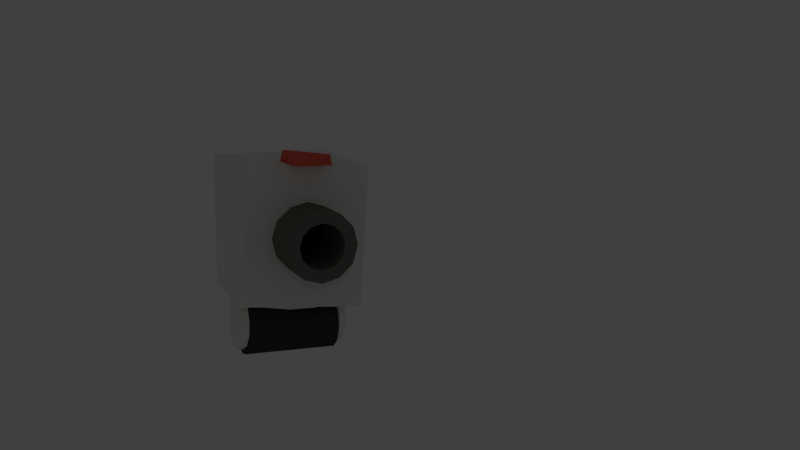 # Source: RobotLaveLinge2.blend  (saved by Blender 2.76.0; exported with 4.5.12 LTS)
import bpy
from mathutils import Matrix  # noqa: F401  (used for matrix-valued properties, if any)

bpy.ops.wm.read_factory_settings(use_empty=True)
scene = bpy.context.scene
scene.name = 'Scene'

# ---- collections
col_collection_1 = bpy.data.collections.new('Collection 1'); scene.collection.children.link(col_collection_1)

# ---- materials (node trees are filled in below, after node groups)
mat_material_003 = bpy.data.materials.new('Material.003')
mat_material_003.alpha_threshold = 0.0
mat_material_003.use_transparent_shadow = False
mat_material_003.diffuse_color = (0.8388, 0.8388, 0.7913, 1.0)
mat_material_003.roughness = 0.5
mat_material_003.specular_intensity = 1.0
mat_material_004 = bpy.data.materials.new('Material.004')
mat_material_004.alpha_threshold = 0.0
mat_material_004.use_transparent_shadow = False
mat_material_004.diffuse_color = (0.8388, 0.8388, 0.7913, 1.0)
mat_material_004.roughness = 0.5
mat_material_004.specular_intensity = 1.0
mat_material_005 = bpy.data.materials.new('Material.005')
mat_material_005.alpha_threshold = 0.0
mat_material_005.use_transparent_shadow = False
mat_material_005.diffuse_color = (0.04955, 0.04955, 0.04277, 1.0)
mat_material_005.roughness = 0.5
mat_material_005.specular_intensity = 0.09615
mat_canon = bpy.data.materials.new('Canon')
mat_canon.alpha_threshold = 0.0
mat_canon.use_transparent_shadow = False
mat_canon.diffuse_color = (0.1559, 0.1559, 0.1329, 1.0)
mat_canon.roughness = 0.5
mat_canon.specular_intensity = 1.0
mat_t_te = bpy.data.materials.new('Tête')
mat_t_te.alpha_threshold = 0.0
mat_t_te.use_transparent_shadow = False
mat_t_te.diffuse_color = (0.8632, 0.1274, 0.08372, 1.0)
mat_t_te.roughness = 0.5
mat_t_te.specular_intensity = 1.0
mat_corps = bpy.data.materials.new('Corps')
mat_corps.alpha_threshold = 0.0
mat_corps.use_transparent_shadow = False
mat_corps.diffuse_color = (0.8388, 0.8388, 0.7913, 1.0)
mat_corps.roughness = 0.5
mat_corps.specular_intensity = 1.0
mat_fond = bpy.data.materials.new('Fond')
mat_fond.alpha_threshold = 0.0
mat_fond.use_transparent_shadow = False
mat_fond.diffuse_color = (0.02539, 0.02539, 0.02539, 1.0)
mat_fond.roughness = 0.5
mat_fond.specular_intensity = 0.0

# ---- material node trees

# ---- world
world_world = bpy.data.worlds.new('World'); scene.world = world_world
world_world.color = (0.05088, 0.05088, 0.05088)
world_world.use_sun_shadow = False
world_world.sun_shadow_jitter_overblur = 0.0
world_world.cycles.sampling_method = 'MANUAL'
world_world.cycles.sample_map_resolution = 256

# ---- cameras
cam_camera_002 = bpy.data.cameras.new('Camera.002')
cam_camera_002.clip_end = 100.0
cam_camera_002.lens = 35.0
cam_camera_002.sensor_width = 32.0
cam_camera_002.sensor_height = 18.0
cam_camera_002.display_size = 2.0
cam_camera_002.dof.focus_distance = 0.0
cam_camera_002.dof.aperture_fstop = 128.0
cam_camera_002.dof.aperture_blades = 6

# ---- lights
light_spot = bpy.data.lights.new('Spot', 'SPOT')
light_spot.transmission_factor = 0.0
light_spot.energy = 100.0
light_spot.shadow_buffer_clip_start = 0.5
light_spot.shadow_soft_size = 0.1
light_spot.shadow_maximum_resolution = 0.006
light_spot.use_absolute_resolution = True
light_spot.spot_blend = 0.0
light_spot.spot_size = 1.026
light_spot.cycles.use_multiple_importance_sampling = False

# ---- meshes
me_cylinder_004 = bpy.data.meshes.new('Cylinder.004')
me_cylinder_004.from_pydata([(2.823e-30, 0.27, -0.305), (-2.823e-30, 0.27, 0.305), (0.135, 0.2338, -0.305), (0.135, 0.2338, 0.305), (0.2338, 0.135, -0.305), (0.2338, 0.135, 0.305), (0.27, -1.18e-08, -0.305), (0.27, -1.18e-08, 0.305), (0.2338, -0.135, -0.305), (0.2338, -0.135, 0.305), (0.135, -0.2338, -0.305), (0.135, -0.2338, 0.305), (4.077e-08, -0.27, -0.305), (4.077e-08, -0.27, 0.305), (-0.135, -0.2338, -0.305), (-0.135, -0.2338, 0.305), (-0.2338, -0.135, -0.305), (-0.2338, -0.135, 0.305), (-0.27, -1.255e-07, -0.305), (-0.27, -1.255e-07, 0.305), (-0.2338, 0.135, -0.305), (-0.2338, 0.135, 0.305), (-0.135, 0.2338, -0.305), (-0.135, 0.2338, 0.305), (2.823e-30, 0.27, 8.711), (-2.823e-30, 0.27, 9.321), (0.135, 0.2338, 8.711), (0.135, 0.2338, 9.321), (0.2338, 0.135, 8.711), (0.2338, 0.135, 9.321), (0.27, -1.18e-08, 8.711), (0.27, -1.18e-08, 9.321), (0.2338, -0.135, 8.711), (0.2338, -0.135, 9.321), (0.135, -0.2338, 8.711), (0.135, -0.2338, 9.321), (4.077e-08, -0.27, 8.711), (4.077e-08, -0.27, 9.321), (-0.135, -0.2338, 8.711), (-0.135, -0.2338, 9.321), (-0.2338, -0.135, 8.711), (-0.2338, -0.135, 9.321), (-0.27, -1.255e-07, 8.711), (-0.27, -1.255e-07, 9.321), (-0.2338, 0.135, 8.711), (-0.2338, 0.135, 9.321), (-0.135, 0.2338, 8.711), (-0.135, 0.2338, 9.321), (-0.5148, 0.1683, 5.63), (-0.4949, 0.09402, 5.63), (-0.3967, 0.2, 7.574), (-0.3768, 0.1257, 7.574), (-0.1921, 0.2548, 8.697), (-0.1721, 0.1805, 8.697), (0.0442, 0.3181, 8.697), (0.06411, 0.2438, 8.697), (0.2488, 0.3729, 7.574), (0.2687, 0.2986, 7.574), (0.3669, 0.4046, 5.63), (0.3868, 0.3303, 5.63), (0.3669, 0.4046, 3.386), (0.3868, 0.3303, 3.386), (0.2488, 0.3729, 1.442), (0.2687, 0.2986, 1.442), (0.0442, 0.3181, 0.3198), (0.06411, 0.2438, 0.3198), (-0.1921, 0.2548, 0.3198), (-0.1721, 0.1805, 0.3198), (-0.3967, 0.2, 1.442), (-0.3768, 0.1257, 1.442), (-0.5148, 0.1683, 3.386), (-0.4949, 0.09402, 3.386)], [], [(0, 1, 3, 2), (2, 3, 5, 4), (4, 5, 7, 6), (6, 7, 9, 8), (8, 9, 11, 10), (10, 11, 13, 12), (12, 13, 15, 14), (14, 15, 17, 16), (16, 17, 19, 18), (18, 19, 21, 20), (3, 1, 23, 21, 19, 17, 15, 13, 11, 9, 7, 5), (22, 23, 1, 0), (20, 21, 23, 22), (0, 2, 4, 6, 8, 10, 12, 14, 16, 18, 20, 22), (24, 25, 27, 26), (26, 27, 29, 28), (28, 29, 31, 30), (30, 31, 33, 32), (32, 33, 35, 34), (34, 35, 37, 36), (36, 37, 39, 38), (38, 39, 41, 40), (40, 41, 43, 42), (42, 43, 45, 44), (27, 25, 47, 45, 43, 41, 39, 37, 35, 33, 31, 29), (46, 47, 25, 24), (44, 45, 47, 46), (24, 26, 28, 30, 32, 34, 36, 38, 40, 42, 44, 46), (48, 49, 51, 50), (50, 51, 53, 52), (52, 53, 55, 54), (54, 55, 57, 56), (56, 57, 59, 58), (58, 59, 61, 60), (60, 61, 63, 62), (62, 63, 65, 64), (64, 65, 67, 66), (66, 67, 69, 68), (51, 49, 71, 69, 67, 65, 63, 61, 59, 57, 55, 53), (70, 71, 49, 48), (68, 69, 71, 70), (48, 50, 52, 54, 56, 58, 60, 62, 64, 66, 68, 70)])
me_cylinder_004.polygons.foreach_set('material_index', [0, 0, 0, 0, 0, 0, 0, 0, 0, 0, 0, 0, 0, 0, 0, 0, 0, 0, 0, 0, 0, 0, 0, 0, 0, 0, 0, 0, 1, 1, 1, 1, 1, 1, 1, 1, 1, 1, 1, 1, 1, 1])
me_cylinder_004.materials.append(mat_material_003)
me_cylinder_004.materials.append(mat_material_004)
me_cylinder_004.use_remesh_preserve_volume = False
me_cylinder_004.use_remesh_preserve_attributes = False
me_cylinder_004.use_mirror_vertex_groups = False
me_cylinder_004.update()
me_cylinder_003 = bpy.data.meshes.new('Cylinder.003')
me_cylinder_003.from_pydata([(-2.823e-30, 0.27, -0.305), (2.823e-30, 0.27, 0.305), (0.135, 0.2338, -0.305), (0.135, 0.2338, 0.305), (0.2338, 0.135, -0.305), (0.2338, 0.135, 0.305), (0.27, -1.18e-08, -0.305), (0.27, -1.18e-08, 0.305), (0.2338, -0.135, -0.305), (0.2338, -0.135, 0.305), (0.135, -0.2338, -0.305), (0.135, -0.2338, 0.305), (4.077e-08, -0.27, -0.305), (4.077e-08, -0.27, 0.305), (-0.135, -0.2338, -0.305), (-0.135, -0.2338, 0.305), (-0.2338, -0.135, -0.305), (-0.2338, -0.135, 0.305), (-0.27, -1.255e-07, -0.305), (-0.27, -1.255e-07, 0.305), (-0.2338, 0.135, -0.305), (-0.2338, 0.135, 0.305), (-0.135, 0.2338, -0.305), (-0.135, 0.2338, 0.305)], [], [(0, 1, 3, 2), (2, 3, 5, 4), (4, 5, 7, 6), (6, 7, 9, 8), (8, 9, 11, 10), (10, 11, 13, 12), (12, 13, 15, 14), (14, 15, 17, 16), (16, 17, 19, 18), (18, 19, 21, 20), (3, 1, 23, 21, 19, 17, 15, 13, 11, 9, 7, 5), (22, 23, 1, 0), (20, 21, 23, 22), (0, 2, 4, 6, 8, 10, 12, 14, 16, 18, 20, 22)])
me_cylinder_003.materials.append(mat_material_005)
me_cylinder_003.use_remesh_preserve_volume = False
me_cylinder_003.use_remesh_preserve_attributes = False
me_cylinder_003.use_mirror_vertex_groups = False
me_cylinder_003.update()
me_cylinder = bpy.data.meshes.new('Cylinder')
me_cylinder.from_pydata([(-0.009659, 0.5974, -0.4122), (0.009012, 0.5998, -0.5337), (0.008707, 0.5977, 0.4152), (-0.009012, 0.5998, 0.5337), (0.2903, 0.5222, -0.4112), (0.3077, 0.515, -0.5337), (0.3064, 0.5132, 0.4152), (0.2921, 0.524, 0.5337), (0.5125, 0.3071, -0.4112), (0.524, 0.2921, -0.5337), (0.5219, 0.2913, 0.4152), (0.515, 0.3077, 0.5337), (0.5974, 0.009659, -0.4112), (0.5998, -0.009012, -0.5337), (0.5977, -0.008707, 0.4152), (0.5998, 0.009012, 0.5337), (0.5222, -0.2903, -0.4112), (0.515, -0.3077, -0.5337), (0.5132, -0.3064, 0.4152), (0.524, -0.2921, 0.5337), (0.3071, -0.5125, -0.4112), (0.2921, -0.524, -0.5337), (0.2913, -0.5219, 0.4152), (0.3077, -0.515, 0.5337), (0.008707, -0.5977, -0.4143), (-0.009012, -0.5998, -0.5337), (-0.009659, -0.5974, 0.4112), (0.009012, -0.5998, 0.5337), (-0.2913, -0.5219, -0.4152), (-0.3077, -0.515, -0.5337), (-0.3071, -0.5125, 0.4112), (-0.2921, -0.524, 0.5337), (-0.5132, -0.3064, -0.4152), (-0.524, -0.2921, -0.5337), (-0.5222, -0.2903, 0.4112), (-0.515, -0.3077, 0.5337), (-0.5977, -0.008707, -0.4152), (-0.5998, 0.009012, -0.5337), (-0.5974, 0.009659, 0.4112), (-0.5998, -0.009012, 0.5337), (-0.5219, 0.2913, -0.4152), (-0.515, 0.3077, -0.5337), (-0.5125, 0.3071, 0.4112), (-0.524, 0.2921, 0.5337), (-0.3064, 0.5132, -0.4152), (-0.2921, 0.524, -0.5337), (-0.2903, 0.5222, 0.4112), (-0.3077, 0.515, 0.5337), (0.02059, 0.3856, -0.4122), (0.003461, 0.3859, -0.5341), (-0.01991, 0.3856, 0.4152), (-0.003396, 0.3859, 0.5341), (0.2106, 0.3236, -0.4112), (0.196, 0.3325, -0.5341), (0.1756, 0.3439, 0.4152), (0.19, 0.3359, 0.5341), (0.3442, 0.175, -0.4112), (0.3359, 0.1899, -0.5341), (0.324, 0.21, 0.4152), (0.3325, 0.1959, 0.5341), (0.3856, -0.02058, -0.4112), (0.3859, -0.003481, -0.5341), (0.3856, 0.01991, 0.4152), (0.3859, 0.003396, 0.5341), (0.3236, -0.2106, -0.4112), (0.3325, -0.196, -0.5341), (0.3439, -0.1756, 0.4152), (0.3359, -0.19, 0.5341), (0.175, -0.3442, -0.4112), (0.1899, -0.3359, -0.5341), (0.21, -0.324, 0.4152), (0.1959, -0.3325, 0.5341), (-0.01989, -0.3856, -0.4143), (-0.003415, -0.3859, -0.5341), (0.02058, -0.3856, 0.4112), (0.003481, -0.3859, 0.5341), (-0.21, -0.324, -0.4152), (-0.1959, -0.3325, -0.5341), (-0.175, -0.3442, 0.4112), (-0.1899, -0.3359, 0.5341), (-0.3439, -0.1756, -0.4152), (-0.3359, -0.19, -0.5341), (-0.3236, -0.2106, 0.4112), (-0.3325, -0.196, 0.5341), (-0.3856, 0.01991, -0.4152), (-0.3859, 0.003395, -0.5341), (-0.3856, -0.02058, 0.4112), (-0.3859, -0.003481, 0.5341), (-0.324, 0.21, -0.4152), (-0.3325, 0.1959, -0.5341), (-0.3442, 0.175, 0.4112), (-0.3359, 0.1899, 0.5341), (-0.1756, 0.3439, -0.4152), (-0.19, 0.3359, -0.5341), (-0.2106, 0.3236, 0.4112), (-0.196, 0.3325, 0.5341), (-0.3853, 1.362, -0.03547), (-0.3238, 1.235, 0.02718), (-0.3238, 1.426, -0.6857), (-0.3853, 1.235, -0.6237), (0.2644, 1.426, 0.02718), (0.3284, 1.235, -0.03547), (0.3284, 1.362, -0.6237), (0.2644, 1.235, -0.6857), (-1.097, 1.161, -2.351), (-0.9938, -1.258, -2.452), (-1.097, -1.153, -0.3512), (-0.9938, 1.263, -0.2464), (1.006, 1.263, -2.452), (1.006, -1.258, -0.2464), (0.3667, -0.4522, -0.2464), (0.3, -0.5189, -0.2526), (0.1302, -0.5644, -0.2633), (9.034e-08, -0.5993, -0.2715), (-0.171, -0.5535, -0.2785), (-0.3, -0.5189, -0.2838), (-0.4255, -0.3934, -0.2851), (-0.5196, -0.2993, -0.2861), (-0.5655, -0.1281, -0.2815), (-0.6, 0.0007054, -0.278), (-0.5544, 0.1709, -0.2686), (-0.5196, 0.3007, -0.2614), (-0.396, 0.4243, -0.2499), (-0.3585, 0.4618, -0.2464), (1.107, -1.153, -2.351), (1.107, 1.161, -0.3512), (-0.3, 0.5203, -0.2519), (-0.1302, 0.5658, -0.2625), (9.313e-10, 0.6007, -0.2707), (0.1709, 0.5549, -0.2777), (0.3, 0.5203, -0.283), (0.4255, 0.3948, -0.2843), (0.5196, 0.3007, -0.2853), (0.5655, 0.1296, -0.2807), (0.6, 0.0007057, -0.2772), (0.5544, -0.1695, -0.2678), (0.5196, -0.2993, -0.2606), (0.3961, -0.4228, -0.2492), (9.546e-07, 0.0006966, -0.2468), (8.554e-06, 0.0007007, -0.2468), (1.83e-05, 0.0007057, -0.2468), (1.073e-05, 0.0007097, -0.2468), (1.014e-06, 0.0007149, -0.2468), (4.579e-06, 0.0007113, -0.2468), (9.15e-06, 0.0007066, -0.2468), (5.142e-06, 0.0007061, -0.2468), (9.313e-10, 0.0007057, -0.2468), (-4.164e-06, 0.000706, -0.2468), (-9.506e-06, 0.0007066, -0.2468), (-5.837e-06, 0.0007102, -0.2468), (-1.132e-06, 0.0007145, -0.2468), (-6.361e-07, 0.0007104, -0.2468), (9.313e-10, 0.0007054, -0.2468), (-3.902e-07, 0.0007014, -0.2468), (-8.931e-07, 0.0006963, -0.2468), (-4.458e-06, 0.0006999, -0.2468), (-9.029e-06, 0.0007047, -0.2468), (-5.036e-06, 0.0006971, -0.2468), (9.034e-08, 0.0006875, -0.2468), (4.073e-06, 0.0006952, -0.2468), (9.18e-06, 0.0007047, -0.2468), (5.578e-06, 0.0007011, -0.2468), (0.3, 0.5203, -1.993), (0.5196, 0.3007, -1.993), (5.588e-09, 0.6007, -1.993), (9.155e-06, 0.0007067, -1.993), (1.019e-06, 0.0007149, -1.993), (5.588e-09, 0.0007057, -1.993), (0.6, 0.0007057, -1.993), (1.83e-05, 0.0007057, -1.993), (-0.3, 0.5203, -1.993), (-9.501e-06, 0.0007067, -1.993), (9.593e-07, 0.0006966, -1.993), (0.5196, -0.2993, -1.993), (-0.5196, 0.3007, -1.993), (-1.127e-06, 0.0007145, -1.993), (9.185e-06, 0.0007047, -1.993), (0.3, -0.5189, -1.993), (-0.6, 0.0007054, -1.993), (5.588e-09, 0.0007054, -1.993), (9.499e-08, 0.0006875, -1.993), (9.499e-08, -0.5993, -1.993), (-0.5196, -0.2993, -1.993), (-8.885e-07, 0.0006963, -1.993), (-9.025e-06, 0.0007047, -1.993), (-0.3, -0.5189, -1.993)], [], [(5, 6, 9), (9, 10, 13), (13, 14, 17), (17, 18, 21), (21, 22, 25), (25, 26, 29), (29, 30, 33), (33, 34, 37), (37, 38, 41), (41, 42, 45), (3, 7, 4), (45, 46, 1), (7, 11, 8), (11, 15, 12), (15, 19, 16), (19, 23, 20), (23, 27, 24), (27, 31, 28), (31, 35, 32), (35, 39, 36), (39, 43, 40), (43, 47, 44), (47, 3, 0), (0, 3, 2, 1), (6, 5, 4, 7), (10, 9, 8, 11), (14, 13, 12, 15), (18, 17, 16, 19), (22, 21, 20, 23), (26, 25, 24, 27), (30, 29, 28, 31), (34, 33, 32, 35), (38, 37, 36, 39), (42, 41, 40, 43), (46, 45, 44, 47), (3, 4, 5, 2), (7, 8, 9, 6), (11, 12, 13, 10), (15, 16, 17, 14), (19, 20, 21, 18), (23, 24, 25, 22), (27, 28, 29, 26), (31, 32, 33, 30), (35, 36, 37, 34), (39, 40, 41, 38), (43, 44, 45, 42), (47, 0, 1, 46), (1, 2, 5), (57, 54, 53), (61, 58, 57), (65, 62, 61), (69, 66, 65), (73, 70, 69), (77, 74, 73), (81, 78, 77), (85, 82, 81), (89, 86, 85), (93, 90, 89), (52, 55, 51), (49, 94, 93), (56, 59, 55), (60, 63, 59), (64, 67, 63), (68, 71, 67), (72, 75, 71), (76, 79, 75), (80, 83, 79), (84, 87, 83), (88, 91, 87), (92, 95, 91), (48, 51, 95), (49, 50, 51, 48), (55, 52, 53, 54), (59, 56, 57, 58), (63, 60, 61, 62), (67, 64, 65, 66), (71, 68, 69, 70), (75, 72, 73, 74), (79, 76, 77, 78), (83, 80, 81, 82), (87, 84, 85, 86), (91, 88, 89, 90), (95, 92, 93, 94), (50, 53, 52, 51), (54, 57, 56, 55), (58, 61, 60, 59), (62, 65, 64, 63), (66, 69, 68, 67), (70, 73, 72, 71), (74, 77, 76, 75), (78, 81, 80, 79), (82, 85, 84, 83), (86, 89, 88, 87), (90, 93, 92, 91), (94, 49, 48, 95), (53, 50, 49), (1, 5, 53, 49), (45, 1, 49, 93), (3, 47, 95, 51), (7, 3, 51, 55), (5, 9, 57, 53), (11, 7, 55, 59), (9, 13, 61, 57), (15, 11, 59, 63), (13, 17, 65, 61), (19, 15, 63, 67), (17, 21, 69, 65), (23, 19, 67, 71), (21, 25, 73, 69), (27, 23, 71, 75), (25, 29, 77, 73), (31, 27, 75, 79), (29, 33, 81, 77), (35, 31, 79, 83), (33, 37, 85, 81), (39, 35, 83, 87), (37, 41, 89, 85), (43, 39, 87, 91), (41, 45, 93, 89), (47, 43, 91, 95), (99, 98, 96), (103, 102, 98), (101, 100, 102), (97, 96, 100), (98, 102, 100), (103, 99, 97), (97, 99, 96), (99, 103, 98), (103, 101, 102), (101, 97, 100), (96, 98, 100), (101, 103, 97), (104, 105, 106), (107, 104, 106), (104, 108, 105), (106, 105, 109), (107, 106, 109, 110, 111, 112, 113, 114, 115, 116, 117, 118, 119, 120, 121, 122, 123), (108, 104, 107), (108, 124, 105), (105, 124, 109), (125, 107, 123, 126, 127, 128, 129, 130, 131, 132, 133, 134, 135, 136, 137, 110, 109), (125, 108, 107), (108, 125, 124), (125, 109, 124), (138, 139, 140, 141, 142, 143, 144, 145, 146, 147, 148, 149, 150, 151, 152, 153, 154, 155, 156, 157, 158, 159, 160, 161), (130, 129, 162), (131, 130, 162, 163), (129, 128, 164, 162), (132, 131, 163), (162, 165, 166, 163), (164, 167, 165, 162), (128, 127, 164), (133, 132, 163, 168), (163, 166, 169, 168), (144, 143, 166, 165), (170, 171, 167, 164), (146, 145, 165, 167), (127, 126, 170, 164), (134, 133, 168), (168, 169, 172, 173), (142, 141, 169, 166), (145, 144, 165), (143, 142, 166), (174, 175, 171, 170), (148, 147, 167, 171), (147, 146, 167), (126, 123, 122, 170), (135, 134, 168, 173), (173, 172, 176, 177), (140, 139, 172, 169), (141, 140, 169), (178, 179, 175, 174), (122, 121, 174, 170), (150, 149, 171, 175), (149, 148, 171), (136, 135, 173), (137, 136, 173, 177), (177, 176, 180, 181), (138, 161, 176, 172), (139, 138, 172), (182, 183, 179, 178), (120, 119, 178, 174), (152, 151, 175, 179), (121, 120, 174), (151, 150, 175), (111, 110, 137, 177), (112, 111, 177, 181), (181, 180, 184, 185), (160, 159, 180, 176), (161, 160, 176), (185, 184, 183, 182), (118, 117, 182, 178), (154, 153, 179, 183), (119, 118, 178), (153, 152, 179), (113, 112, 181), (114, 113, 181, 185), (158, 157, 184, 180), (159, 158, 180), (116, 115, 185, 182), (156, 155, 183, 184), (117, 116, 182), (155, 154, 183), (115, 114, 185), (157, 156, 184)])
me_cylinder.polygons.foreach_set('material_index', [0, 0, 0, 0, 0, 0, 0, 0, 0, 0, 0, 0, 0, 0, 0, 0, 0, 0, 0, 0, 0, 0, 0, 0, 0, 0, 0, 0, 0, 0, 0, 0, 0, 0, 0, 0, 0, 0, 0, 0, 0, 0, 0, 0, 0, 0, 0, 0, 0, 0, 0, 0, 0, 0, 0, 0, 0, 0, 0, 0, 0, 0, 0, 0, 0, 0, 0, 0, 0, 0, 0, 0, 0, 0, 0, 0, 0, 0, 0, 0, 0, 0, 0, 0, 0, 0, 0, 0, 0, 0, 0, 0, 0, 0, 0, 0, 0, 0, 0, 0, 0, 0, 0, 0, 0, 0, 0, 0, 0, 0, 0, 0, 0, 0, 0, 0, 0, 0, 0, 0, 1, 1, 1, 1, 1, 1, 1, 1, 1, 1, 1, 1, 2, 2, 2, 2, 2, 2, 2, 2, 2, 2, 2, 2, 2, 3, 3, 3, 3, 3, 3, 3, 3, 3, 2, 3, 2, 3, 3, 3, 2, 2, 2, 3, 2, 2, 3, 3, 3, 2, 2, 3, 3, 2, 2, 3, 3, 3, 2, 2, 3, 3, 2, 3, 2, 3, 3, 3, 2, 2, 3, 3, 2, 3, 2, 3, 3, 2, 2, 3, 2, 3, 2, 3, 2])
me_cylinder.materials.append(mat_canon)
me_cylinder.materials.append(mat_t_te)
me_cylinder.materials.append(mat_corps)
me_cylinder.materials.append(mat_fond)
me_cylinder.use_remesh_preserve_volume = False
me_cylinder.use_remesh_preserve_attributes = False
me_cylinder.use_mirror_vertex_groups = False
me_cylinder.update()
arm_armature_005 = bpy.data.armatures.new('Armature.005')  # bones are not reproduced
arm_armature = bpy.data.armatures.new('Armature')  # bones are not reproduced
arm_armature_003 = bpy.data.armatures.new('Armature.003')  # bones are not reproduced

# ---- objects
ob_a_support_roues = bpy.data.objects.new('a_Support Roues', arm_armature_005)
ob_support_roue = bpy.data.objects.new('Support roue', me_cylinder_004)
ob_a_roue = bpy.data.objects.new('a_Roue', arm_armature)
ob_roue = bpy.data.objects.new('Roue', me_cylinder_003)
ob_a_corps = bpy.data.objects.new('a_Corps', arm_armature_003)
ob_corps = bpy.data.objects.new('Corps', me_cylinder)
ob_spot = bpy.data.objects.new('Spot', light_spot)
ob_camera = bpy.data.objects.new('Camera', cam_camera_002)

# ---- transforms, parenting, visibility, modifiers, constraints
ob_a_support_roues.location = (0.0, 0.0, 0.4)
ob_a_support_roues.rotation_euler = (-1.374, 1.499, 11.15)
ob_a_support_roues.show_in_front = True
ob_a_support_roues.lineart.crease_threshold = 0.0
ob_support_roue.parent = ob_a_support_roues
ob_support_roue.matrix_parent_inverse = Matrix(((0.01108, -0.0713, -0.9974, 0.399), (0.04277, 0.9966, -0.07077, 0.02831), (0.999, -0.04188, 0.0141, -0.005638), (0.0, 0.0, 0.0, 1.0)))
ob_support_roue.location = (-0.8967, -0.02297, 0.5345)
ob_support_roue.rotation_euler = (1.571, 0.2618, 1.571)
ob_support_roue.scale = (1.82, 1.82, 0.1983)
ob_support_roue.lineart.crease_threshold = 0.0
_vg = ob_support_roue.vertex_groups.new(name='rot_support')
_vg.add([0, 1, 2, 3, 4, 5, 6, 7, 8, 9, 10, 11, 12, 13, 14, 15, 16, 17, 18, 19, 20, 21, 22, 23, 24, 25, 26, 27, 28, 29, 30, 31, 32, 33, 34, 35, 36, 37, 38, 39, 40, 41, 42, 43, 44, 45, 46, 47, 48, 49, 50, 51, 52, 53, 54, 55, 56, 57, 58, 59, 60, 61, 62, 63, 64, 65, 66, 67, 68, 69, 70, 71], 1.0, 'REPLACE')
_m = ob_support_roue.modifiers.new('Armature', 'ARMATURE')
_m.object = ob_a_support_roues
ob_a_roue.location = (0.002211, -0.02297, 0.3979)
ob_a_roue.rotation_euler = (-0.0, 1.571, 0.0)
ob_a_roue.show_in_front = True
ob_a_roue.lineart.crease_threshold = 0.0
ob_roue.parent = ob_a_roue
ob_roue.matrix_parent_inverse = Matrix(((7.55e-08, 0.0, -1.0, 0.3979), (0.0, 1.0, 0.0, 0.02297), (1.0, 0.0, 7.55e-08, -0.002211), (0.0, 0.0, 0.0, 1.0)))
ob_roue.location = (0.002211, -0.02297, 0.3979)
ob_roue.rotation_euler = (1.571, 0.01544, -1.571)
ob_roue.scale = (1.718, 1.718, 2.707)
ob_roue.lineart.crease_threshold = 0.0
_vg = ob_roue.vertex_groups.new(name='rot_support')
_vg.add([0, 1, 2, 3, 4, 5, 6, 7, 8, 9, 10, 11, 12, 13, 14, 15, 16, 17, 18, 19, 20, 21, 22, 23], 1.0, 'REPLACE')
_vg = ob_roue.vertex_groups.new(name='rot_support.001')
_vg.add([0, 1, 2, 3, 4, 5, 6, 7, 8, 9, 10, 11, 12, 13, 14, 15, 16, 17, 18, 19, 20, 21, 22, 23], 1.0, 'REPLACE')
_vg = ob_roue.vertex_groups.new(name='rot_roue')
_vg.add([0, 1, 2, 3, 4, 5, 6, 7, 8, 9, 10, 11, 12, 13, 14, 15, 16, 17, 18, 19, 20, 21, 22, 23], 1.0, 'REPLACE')
_m = ob_roue.modifiers.new('Armature', 'ARMATURE')
_m.object = ob_a_roue
ob_a_corps.location = (0.0, 0.0, 1.0)
ob_a_corps.show_in_front = True
ob_a_corps.lineart.crease_threshold = 0.0
ob_corps.parent = ob_a_corps
ob_corps.matrix_parent_inverse = Matrix(((1.0, 0.0, 0.0, 0.0), (0.0, 1.0, 0.0, 0.0), (0.0, 0.0, 1.0, -1.0), (0.0, 0.0, 0.0, 1.0)))
ob_corps.location = (-0.04441, -1.39, 2.238)
ob_corps.rotation_euler = (1.571, -0.0, -0.0)
ob_corps.lineart.crease_threshold = 0.0
_vg = ob_corps.vertex_groups.new(name='rot_Corps')
_vg.add([0, 1, 2, 3, 4, 5, 6, 7, 8, 9, 10, 11, 12, 13, 14, 15, 16, 17, 18, 19, 20, 21, 22, 23, 24, 25, 26, 27, 28, 29, 30, 31, 32, 33, 34, 35, 36, 37, 38, 39, 40, 41, 42, 43, 44, 45, 46, 47, 48, 49, 50, 51, 52, 53, 54, 55, 56, 57, 58, 59, 60, 61, 62, 63, 64, 65, 66, 67, 68, 69, 70, 71, 72, 73, 74, 75, 76, 77, 78, 79, 80, 81, 82, 83, 84, 85, 86, 87, 88, 89, 90, 91, 92, 93, 94, 95, 96, 97, 98, 99, 100, 101, 102, 103, 104, 105, 106, 107, 108, 109, 110, 111, 112, 113, 114, 115, 116, 117, 118, 119, 120, 121, 122, 123, 124, 125, 126, 127, 128, 129, 130, 131, 132, 133, 134, 135, 136, 137, 138, 139, 140, 141, 142, 143, 144, 145, 146, 147, 148, 149, 150, 151, 152, 153, 154, 155, 156, 157, 158, 159, 160, 161, 162, 163, 164, 165, 166, 167, 168, 169, 170, 171, 172, 173, 174, 175, 176, 177, 178, 179, 180, 181, 182, 183, 184, 185], 1.0, 'REPLACE')
_m = ob_corps.modifiers.new('Armature', 'ARMATURE')
_m = ob_corps.modifiers.new('Armature.001', 'ARMATURE')
_m.object = ob_a_corps
ob_spot.location = (-6.445, -22.52, 10.19)
ob_spot.rotation_euler = (13.61, 0.03169, -6.732)
ob_spot.hide_viewport = True
ob_spot.lineart.crease_threshold = 0.0
ob_camera.location = (-4.7, -14.77, 5.108)
ob_camera.rotation_euler = (1.392, -0.04307, -0.4284)
ob_camera.hide_viewport = True
ob_camera.lineart.crease_threshold = 0.0

# ---- collection membership
col_collection_1.objects.link(ob_a_support_roues)
col_collection_1.objects.link(ob_support_roue)
col_collection_1.objects.link(ob_a_roue)
col_collection_1.objects.link(ob_roue)
col_collection_1.objects.link(ob_a_corps)
col_collection_1.objects.link(ob_corps)
col_collection_1.objects.link(ob_spot)
col_collection_1.objects.link(ob_camera)

# ---- scene / render settings (as saved in the file)
scene.camera = ob_camera
scene.frame_start = 1; scene.frame_end = 70; scene.frame_set(53)
scene.render.engine = 'BLENDER_EEVEE_NEXT'
scene.render.resolution_percentage = 50
scene.render.dither_intensity = 0.0
scene.cycles.use_denoising = False
scene.cycles.samples = 10
scene.cycles.sampling_pattern = 'TABULATED_SOBOL'
scene.cycles.light_sampling_threshold = 0.0
scene.cycles.use_adaptive_sampling = False
scene.cycles.use_light_tree = False
scene.cycles.blur_glossy = 0.0
scene.cycles.pixel_filter_type = 'GAUSSIAN'
scene.cycles.sample_clamp_indirect = 0.0
scene.view_settings.view_transform = 'Standard'
bpy.context.view_layer.update()
